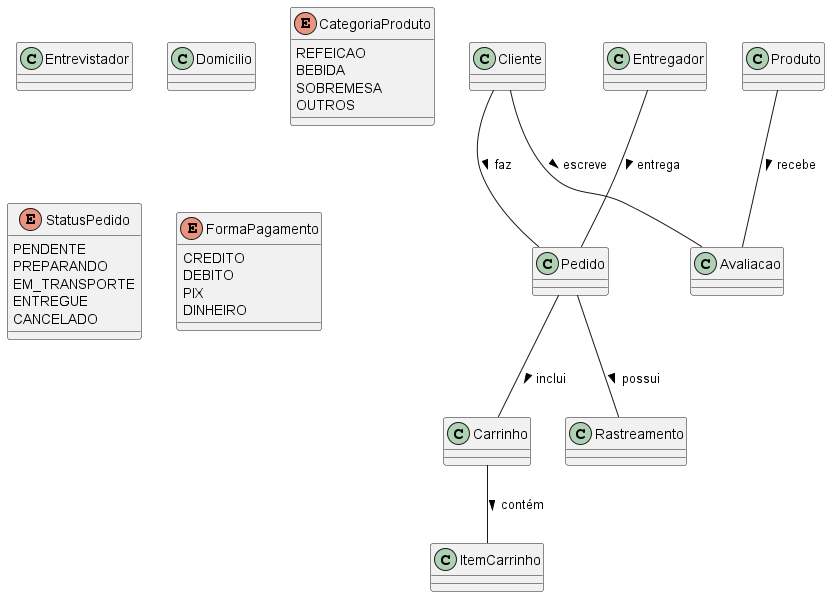

The diagram above was rendered by PlantUML. Its source (embedded in the PNG):
@startuml DiagramaDeClasses_IlhaDelivery
class Entrevistador {
}

class Domicilio {
}

class Cliente {
}

class Produto {
}

class Carrinho {  
}

class ItemCarrinho {  
}

class Pedido {  
}

class Entregador {
}

class Avaliacao {
}

class Rastreamento { 
}


enum CategoriaProduto {
  REFEICAO
  BEBIDA
  SOBREMESA
  OUTROS
}

enum StatusPedido {
  PENDENTE
  PREPARANDO
  EM_TRANSPORTE
  ENTREGUE
  CANCELADO
}

enum FormaPagamento {
  CREDITO
  DEBITO
  PIX
  DINHEIRO
}

Cliente  --  Pedido : faz >
Cliente  --  Avaliacao : escreve >
Carrinho  --  ItemCarrinho : contém >
Pedido  --  Carrinho : inclui >
Pedido  --  Rastreamento : possui >
Produto  --  Avaliacao : recebe >
Entregador  --  Pedido : entrega >
@enduml